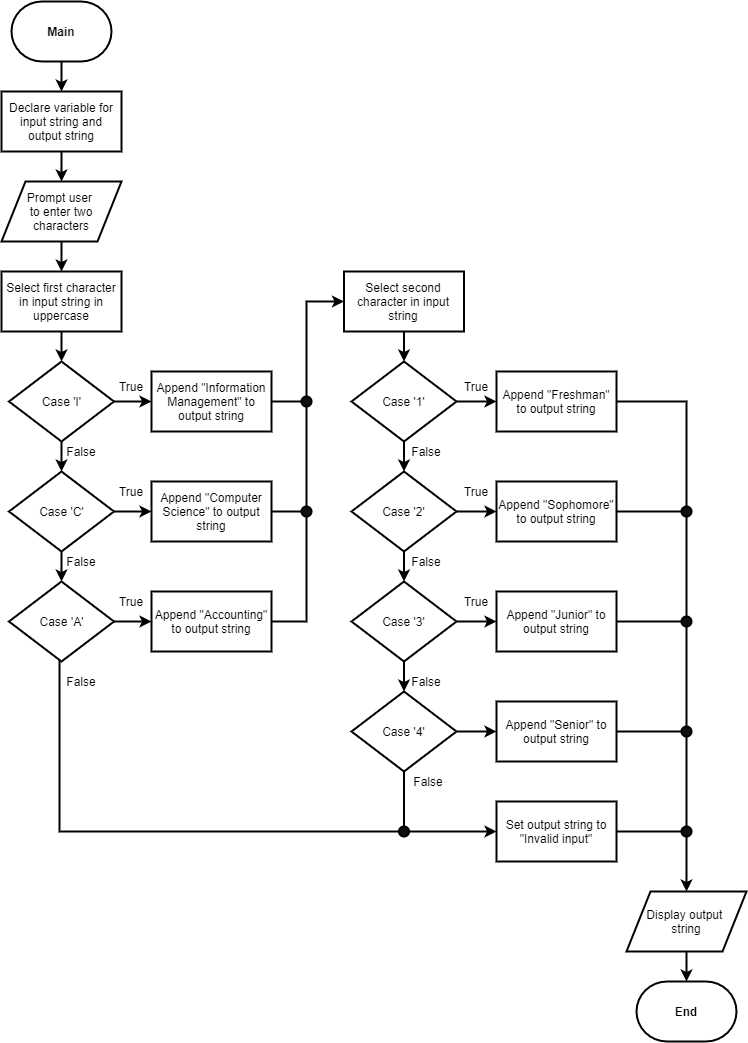

The diagram above was exported from draw.io. Its source (the exported page's mxGraphModel, read from the mxfile embedded in the PNG):
<mxGraphModel dx="1544" dy="873" grid="1" gridSize="10" guides="1" tooltips="1" connect="1" arrows="1" fold="1" page="1" pageScale="1" pageWidth="850" pageHeight="1100" math="0" shadow="0">
  <root>
    <mxCell id="0" />
    <mxCell id="1" parent="0" />
    <mxCell id="2" style="edgeStyle=orthogonalEdgeStyle;rounded=0;orthogonalLoop=1;jettySize=auto;html=1;strokeWidth=2;" edge="1" source="3" target="5" parent="1">
      <mxGeometry relative="1" as="geometry" />
    </mxCell>
    <mxCell id="3" value="Main" style="strokeWidth=2;html=1;shape=mxgraph.flowchart.terminator;whiteSpace=wrap;fontStyle=1" vertex="1" parent="1">
      <mxGeometry x="40" y="20" width="100" height="60" as="geometry" />
    </mxCell>
    <mxCell id="4" style="edgeStyle=orthogonalEdgeStyle;rounded=0;orthogonalLoop=1;jettySize=auto;html=1;strokeWidth=2;" edge="1" source="5" target="7" parent="1">
      <mxGeometry relative="1" as="geometry" />
    </mxCell>
    <mxCell id="5" value="Declare variable for input string and output string" style="rounded=0;whiteSpace=wrap;html=1;strokeWidth=2;" vertex="1" parent="1">
      <mxGeometry x="30" y="110" width="120" height="60" as="geometry" />
    </mxCell>
    <mxCell id="6" style="edgeStyle=orthogonalEdgeStyle;rounded=0;orthogonalLoop=1;jettySize=auto;html=1;endArrow=classic;endFill=1;strokeWidth=2;" edge="1" source="7" target="9" parent="1">
      <mxGeometry relative="1" as="geometry" />
    </mxCell>
    <mxCell id="7" value="Prompt user &lt;br&gt;to enter two characters" style="shape=parallelogram;perimeter=parallelogramPerimeter;whiteSpace=wrap;html=1;strokeWidth=2;" vertex="1" parent="1">
      <mxGeometry x="30" y="200" width="120" height="60" as="geometry" />
    </mxCell>
    <mxCell id="8" style="edgeStyle=orthogonalEdgeStyle;rounded=0;orthogonalLoop=1;jettySize=auto;html=1;strokeWidth=2;" edge="1" source="9" target="12" parent="1">
      <mxGeometry relative="1" as="geometry" />
    </mxCell>
    <mxCell id="9" value="Select first character in input string in uppercase" style="rounded=0;whiteSpace=wrap;html=1;strokeWidth=2;" vertex="1" parent="1">
      <mxGeometry x="30" y="290" width="120" height="60" as="geometry" />
    </mxCell>
    <mxCell id="10" style="edgeStyle=orthogonalEdgeStyle;rounded=0;orthogonalLoop=1;jettySize=auto;html=1;strokeWidth=2;" edge="1" source="12" target="15" parent="1">
      <mxGeometry relative="1" as="geometry" />
    </mxCell>
    <mxCell id="11" style="edgeStyle=orthogonalEdgeStyle;rounded=0;orthogonalLoop=1;jettySize=auto;html=1;exitX=1;exitY=0.5;exitDx=0;exitDy=0;entryX=0;entryY=0.5;entryDx=0;entryDy=0;strokeWidth=2;" edge="1" source="12" target="20" parent="1">
      <mxGeometry relative="1" as="geometry" />
    </mxCell>
    <mxCell id="12" value="Case 'I'" style="rhombus;whiteSpace=wrap;html=1;strokeWidth=2;" vertex="1" parent="1">
      <mxGeometry x="37.5" y="380" width="105" height="80" as="geometry" />
    </mxCell>
    <mxCell id="13" style="edgeStyle=orthogonalEdgeStyle;rounded=0;orthogonalLoop=1;jettySize=auto;html=1;exitX=0.5;exitY=1;exitDx=0;exitDy=0;strokeWidth=2;" edge="1" source="15" target="18" parent="1">
      <mxGeometry relative="1" as="geometry" />
    </mxCell>
    <mxCell id="14" style="edgeStyle=orthogonalEdgeStyle;rounded=0;orthogonalLoop=1;jettySize=auto;html=1;entryX=0;entryY=0.5;entryDx=0;entryDy=0;strokeWidth=2;" edge="1" source="15" target="22" parent="1">
      <mxGeometry relative="1" as="geometry" />
    </mxCell>
    <mxCell id="15" value="Case 'C'" style="rhombus;whiteSpace=wrap;html=1;strokeWidth=2;" vertex="1" parent="1">
      <mxGeometry x="37.5" y="490" width="105" height="80" as="geometry" />
    </mxCell>
    <mxCell id="16" style="edgeStyle=orthogonalEdgeStyle;rounded=0;orthogonalLoop=1;jettySize=auto;html=1;entryX=0;entryY=0.5;entryDx=0;entryDy=0;strokeWidth=2;" edge="1" source="18" target="24" parent="1">
      <mxGeometry relative="1" as="geometry" />
    </mxCell>
    <mxCell id="17" style="edgeStyle=orthogonalEdgeStyle;rounded=0;orthogonalLoop=1;jettySize=auto;html=1;entryX=0;entryY=0.5;entryDx=0;entryDy=0;endArrow=none;endFill=0;strokeWidth=2;" edge="1" source="18" target="62" parent="1">
      <mxGeometry relative="1" as="geometry">
        <Array as="points">
          <mxPoint x="88" y="850" />
        </Array>
      </mxGeometry>
    </mxCell>
    <mxCell id="18" value="Case 'A'" style="rhombus;whiteSpace=wrap;html=1;strokeWidth=2;" vertex="1" parent="1">
      <mxGeometry x="37.5" y="600" width="105" height="80" as="geometry" />
    </mxCell>
    <mxCell id="19" style="edgeStyle=orthogonalEdgeStyle;rounded=0;orthogonalLoop=1;jettySize=auto;html=1;entryX=0;entryY=0.5;entryDx=0;entryDy=0;endArrow=none;endFill=0;strokeWidth=2;" edge="1" source="20" target="54" parent="1">
      <mxGeometry relative="1" as="geometry" />
    </mxCell>
    <mxCell id="20" value="Append &quot;Information Management&quot; to output string" style="rounded=0;whiteSpace=wrap;html=1;strokeWidth=2;" vertex="1" parent="1">
      <mxGeometry x="180" y="390" width="120" height="60" as="geometry" />
    </mxCell>
    <mxCell id="21" style="edgeStyle=orthogonalEdgeStyle;rounded=0;orthogonalLoop=1;jettySize=auto;html=1;entryX=0;entryY=0.5;entryDx=0;entryDy=0;endArrow=none;endFill=0;strokeWidth=2;" edge="1" source="22" target="52" parent="1">
      <mxGeometry relative="1" as="geometry" />
    </mxCell>
    <mxCell id="22" value="Append &quot;Computer Science&quot; to output string" style="rounded=0;whiteSpace=wrap;html=1;strokeWidth=2;" vertex="1" parent="1">
      <mxGeometry x="180" y="500" width="120" height="60" as="geometry" />
    </mxCell>
    <mxCell id="23" style="edgeStyle=orthogonalEdgeStyle;rounded=0;orthogonalLoop=1;jettySize=auto;html=1;entryX=0.5;entryY=1;entryDx=0;entryDy=0;endArrow=none;endFill=0;strokeWidth=2;" edge="1" source="24" target="52" parent="1">
      <mxGeometry relative="1" as="geometry" />
    </mxCell>
    <mxCell id="24" value="Append &quot;Accounting&quot; to output string" style="rounded=0;whiteSpace=wrap;html=1;strokeWidth=2;" vertex="1" parent="1">
      <mxGeometry x="180" y="610" width="120" height="60" as="geometry" />
    </mxCell>
    <mxCell id="25" style="edgeStyle=orthogonalEdgeStyle;rounded=0;orthogonalLoop=1;jettySize=auto;html=1;endArrow=classic;endFill=1;strokeWidth=2;" edge="1" source="27" target="30" parent="1">
      <mxGeometry relative="1" as="geometry" />
    </mxCell>
    <mxCell id="26" style="edgeStyle=orthogonalEdgeStyle;rounded=0;orthogonalLoop=1;jettySize=auto;html=1;entryX=0;entryY=0.5;entryDx=0;entryDy=0;endArrow=classic;endFill=1;strokeWidth=2;" edge="1" source="27" target="35" parent="1">
      <mxGeometry relative="1" as="geometry" />
    </mxCell>
    <mxCell id="27" value="Case '1'" style="rhombus;whiteSpace=wrap;html=1;strokeWidth=2;" vertex="1" parent="1">
      <mxGeometry x="380" y="380" width="105" height="80" as="geometry" />
    </mxCell>
    <mxCell id="28" style="edgeStyle=orthogonalEdgeStyle;rounded=0;orthogonalLoop=1;jettySize=auto;html=1;entryX=0.5;entryY=0;entryDx=0;entryDy=0;endArrow=classic;endFill=1;strokeWidth=2;" edge="1" source="30" target="33" parent="1">
      <mxGeometry relative="1" as="geometry" />
    </mxCell>
    <mxCell id="29" style="edgeStyle=orthogonalEdgeStyle;rounded=0;orthogonalLoop=1;jettySize=auto;html=1;endArrow=classic;endFill=1;strokeWidth=2;" edge="1" source="30" target="37" parent="1">
      <mxGeometry relative="1" as="geometry" />
    </mxCell>
    <mxCell id="30" value="Case '2'" style="rhombus;whiteSpace=wrap;html=1;strokeWidth=2;" vertex="1" parent="1">
      <mxGeometry x="380" y="490" width="105" height="80" as="geometry" />
    </mxCell>
    <mxCell id="31" style="edgeStyle=orthogonalEdgeStyle;rounded=0;orthogonalLoop=1;jettySize=auto;html=1;endArrow=classic;endFill=1;strokeWidth=2;" edge="1" source="33" target="42" parent="1">
      <mxGeometry relative="1" as="geometry" />
    </mxCell>
    <mxCell id="32" style="edgeStyle=orthogonalEdgeStyle;rounded=0;orthogonalLoop=1;jettySize=auto;html=1;endArrow=classic;endFill=1;strokeWidth=2;" edge="1" source="33" target="39" parent="1">
      <mxGeometry relative="1" as="geometry" />
    </mxCell>
    <mxCell id="33" value="Case '3'" style="rhombus;whiteSpace=wrap;html=1;strokeWidth=2;" vertex="1" parent="1">
      <mxGeometry x="380" y="600" width="105" height="80" as="geometry" />
    </mxCell>
    <mxCell id="34" style="edgeStyle=orthogonalEdgeStyle;rounded=0;orthogonalLoop=1;jettySize=auto;html=1;entryX=0.5;entryY=0;entryDx=0;entryDy=0;endArrow=none;endFill=0;strokeWidth=2;" edge="1" source="35" target="56" parent="1">
      <mxGeometry relative="1" as="geometry" />
    </mxCell>
    <mxCell id="35" value="Append &quot;Freshman&quot; to output string" style="rounded=0;whiteSpace=wrap;html=1;strokeWidth=2;" vertex="1" parent="1">
      <mxGeometry x="525" y="390" width="120" height="60" as="geometry" />
    </mxCell>
    <mxCell id="36" style="edgeStyle=orthogonalEdgeStyle;rounded=0;orthogonalLoop=1;jettySize=auto;html=1;entryX=0;entryY=0.5;entryDx=0;entryDy=0;endArrow=none;endFill=0;strokeWidth=2;" edge="1" source="37" target="56" parent="1">
      <mxGeometry relative="1" as="geometry" />
    </mxCell>
    <mxCell id="37" value="Append &quot;Sophomore&quot; to output string" style="rounded=0;whiteSpace=wrap;html=1;strokeWidth=2;" vertex="1" parent="1">
      <mxGeometry x="525" y="500" width="120" height="60" as="geometry" />
    </mxCell>
    <mxCell id="38" style="edgeStyle=orthogonalEdgeStyle;rounded=0;orthogonalLoop=1;jettySize=auto;html=1;entryX=0;entryY=0.5;entryDx=0;entryDy=0;endArrow=none;endFill=0;strokeWidth=2;" edge="1" source="39" target="58" parent="1">
      <mxGeometry relative="1" as="geometry" />
    </mxCell>
    <mxCell id="39" value="Append &quot;Junior&quot; to output string" style="rounded=0;whiteSpace=wrap;html=1;strokeWidth=2;" vertex="1" parent="1">
      <mxGeometry x="525" y="610" width="120" height="60" as="geometry" />
    </mxCell>
    <mxCell id="40" style="edgeStyle=orthogonalEdgeStyle;rounded=0;orthogonalLoop=1;jettySize=auto;html=1;entryX=0.5;entryY=0;entryDx=0;entryDy=0;endArrow=none;endFill=0;strokeWidth=2;" edge="1" source="42" target="62" parent="1">
      <mxGeometry relative="1" as="geometry" />
    </mxCell>
    <mxCell id="41" style="edgeStyle=orthogonalEdgeStyle;rounded=0;orthogonalLoop=1;jettySize=auto;html=1;endArrow=classic;endFill=1;strokeWidth=2;" edge="1" source="42" target="44" parent="1">
      <mxGeometry relative="1" as="geometry" />
    </mxCell>
    <mxCell id="42" value="Case '4'" style="rhombus;whiteSpace=wrap;html=1;strokeWidth=2;" vertex="1" parent="1">
      <mxGeometry x="380" y="710" width="105" height="80" as="geometry" />
    </mxCell>
    <mxCell id="43" style="edgeStyle=orthogonalEdgeStyle;rounded=0;orthogonalLoop=1;jettySize=auto;html=1;entryX=0;entryY=0.5;entryDx=0;entryDy=0;endArrow=none;endFill=0;strokeWidth=2;" edge="1" source="44" target="60" parent="1">
      <mxGeometry relative="1" as="geometry" />
    </mxCell>
    <mxCell id="44" value="Append &quot;Senior&quot; to output string" style="rounded=0;whiteSpace=wrap;html=1;strokeWidth=2;" vertex="1" parent="1">
      <mxGeometry x="525" y="720" width="120" height="60" as="geometry" />
    </mxCell>
    <mxCell id="45" style="edgeStyle=orthogonalEdgeStyle;rounded=0;orthogonalLoop=1;jettySize=auto;html=1;entryX=0.5;entryY=0;entryDx=0;entryDy=0;endArrow=classic;endFill=1;strokeWidth=2;" edge="1" source="46" target="27" parent="1">
      <mxGeometry relative="1" as="geometry" />
    </mxCell>
    <mxCell id="46" value="Select second character in input string" style="rounded=0;whiteSpace=wrap;html=1;strokeWidth=2;" vertex="1" parent="1">
      <mxGeometry x="372.5" y="290" width="120" height="60" as="geometry" />
    </mxCell>
    <mxCell id="47" style="edgeStyle=orthogonalEdgeStyle;rounded=0;orthogonalLoop=1;jettySize=auto;html=1;endArrow=classic;endFill=1;strokeWidth=2;" edge="1" source="48" target="77" parent="1">
      <mxGeometry relative="1" as="geometry" />
    </mxCell>
    <mxCell id="48" value="Display output &lt;br&gt;string" style="shape=parallelogram;perimeter=parallelogramPerimeter;whiteSpace=wrap;html=1;strokeWidth=2;" vertex="1" parent="1">
      <mxGeometry x="655" y="910" width="120" height="60" as="geometry" />
    </mxCell>
    <mxCell id="49" style="edgeStyle=orthogonalEdgeStyle;rounded=0;orthogonalLoop=1;jettySize=auto;html=1;entryX=0;entryY=0.5;entryDx=0;entryDy=0;endArrow=none;endFill=0;strokeWidth=2;" edge="1" source="50" target="64" parent="1">
      <mxGeometry relative="1" as="geometry" />
    </mxCell>
    <mxCell id="50" value="Set output string to &quot;Invalid input&quot;" style="rounded=0;whiteSpace=wrap;html=1;strokeWidth=2;" vertex="1" parent="1">
      <mxGeometry x="525" y="820" width="120" height="60" as="geometry" />
    </mxCell>
    <mxCell id="51" style="edgeStyle=orthogonalEdgeStyle;rounded=0;orthogonalLoop=1;jettySize=auto;html=1;entryX=0.5;entryY=1;entryDx=0;entryDy=0;endArrow=none;endFill=0;strokeWidth=2;" edge="1" source="52" target="54" parent="1">
      <mxGeometry relative="1" as="geometry" />
    </mxCell>
    <mxCell id="52" value="" style="ellipse;whiteSpace=wrap;html=1;aspect=fixed;fillColor=#0F0F0F;strokeWidth=2;" vertex="1" parent="1">
      <mxGeometry x="330" y="525" width="10" height="10" as="geometry" />
    </mxCell>
    <mxCell id="53" style="edgeStyle=orthogonalEdgeStyle;rounded=0;orthogonalLoop=1;jettySize=auto;html=1;strokeWidth=2;" edge="1" source="54" target="46" parent="1">
      <mxGeometry relative="1" as="geometry">
        <Array as="points">
          <mxPoint x="335" y="320" />
        </Array>
      </mxGeometry>
    </mxCell>
    <mxCell id="54" value="" style="ellipse;whiteSpace=wrap;html=1;aspect=fixed;fillColor=#0F0F0F;strokeWidth=2;" vertex="1" parent="1">
      <mxGeometry x="330" y="415" width="10" height="10" as="geometry" />
    </mxCell>
    <mxCell id="55" style="edgeStyle=orthogonalEdgeStyle;rounded=0;orthogonalLoop=1;jettySize=auto;html=1;entryX=0.5;entryY=0;entryDx=0;entryDy=0;endArrow=none;endFill=0;strokeWidth=2;" edge="1" source="56" target="58" parent="1">
      <mxGeometry relative="1" as="geometry" />
    </mxCell>
    <mxCell id="56" value="" style="ellipse;whiteSpace=wrap;html=1;aspect=fixed;fillColor=#0F0F0F;strokeWidth=2;" vertex="1" parent="1">
      <mxGeometry x="710" y="525" width="10" height="10" as="geometry" />
    </mxCell>
    <mxCell id="57" style="edgeStyle=orthogonalEdgeStyle;rounded=0;orthogonalLoop=1;jettySize=auto;html=1;endArrow=none;endFill=0;strokeWidth=2;" edge="1" source="58" parent="1">
      <mxGeometry relative="1" as="geometry">
        <mxPoint x="715" y="750" as="targetPoint" />
      </mxGeometry>
    </mxCell>
    <mxCell id="58" value="" style="ellipse;whiteSpace=wrap;html=1;aspect=fixed;fillColor=#0F0F0F;strokeWidth=2;" vertex="1" parent="1">
      <mxGeometry x="710" y="635" width="10" height="10" as="geometry" />
    </mxCell>
    <mxCell id="59" style="edgeStyle=orthogonalEdgeStyle;rounded=0;orthogonalLoop=1;jettySize=auto;html=1;entryX=0.5;entryY=0;entryDx=0;entryDy=0;endArrow=none;endFill=0;strokeWidth=2;" edge="1" source="60" target="64" parent="1">
      <mxGeometry relative="1" as="geometry" />
    </mxCell>
    <mxCell id="60" value="" style="ellipse;whiteSpace=wrap;html=1;aspect=fixed;fillColor=#0F0F0F;strokeWidth=2;" vertex="1" parent="1">
      <mxGeometry x="710" y="745" width="10" height="10" as="geometry" />
    </mxCell>
    <mxCell id="61" style="edgeStyle=orthogonalEdgeStyle;rounded=0;orthogonalLoop=1;jettySize=auto;html=1;endArrow=classic;endFill=1;strokeWidth=2;" edge="1" source="62" target="50" parent="1">
      <mxGeometry relative="1" as="geometry" />
    </mxCell>
    <mxCell id="62" value="" style="ellipse;whiteSpace=wrap;html=1;aspect=fixed;fillColor=#0F0F0F;strokeWidth=2;" vertex="1" parent="1">
      <mxGeometry x="427.5" y="845" width="10" height="10" as="geometry" />
    </mxCell>
    <mxCell id="63" style="edgeStyle=orthogonalEdgeStyle;rounded=0;orthogonalLoop=1;jettySize=auto;html=1;endArrow=classic;endFill=1;strokeWidth=2;" edge="1" source="64" target="48" parent="1">
      <mxGeometry relative="1" as="geometry" />
    </mxCell>
    <mxCell id="64" value="" style="ellipse;whiteSpace=wrap;html=1;aspect=fixed;fillColor=#0F0F0F;strokeWidth=2;" vertex="1" parent="1">
      <mxGeometry x="710" y="845" width="10" height="10" as="geometry" />
    </mxCell>
    <mxCell id="65" value="False" style="text;html=1;strokeColor=none;fillColor=none;align=center;verticalAlign=middle;whiteSpace=wrap;rounded=0;strokeWidth=2;" vertex="1" parent="1">
      <mxGeometry x="90" y="690" width="40" height="20" as="geometry" />
    </mxCell>
    <mxCell id="66" value="False" style="text;html=1;strokeColor=none;fillColor=none;align=center;verticalAlign=middle;whiteSpace=wrap;rounded=0;strokeWidth=2;" vertex="1" parent="1">
      <mxGeometry x="90" y="570" width="40" height="20" as="geometry" />
    </mxCell>
    <mxCell id="67" value="False" style="text;html=1;strokeColor=none;fillColor=none;align=center;verticalAlign=middle;whiteSpace=wrap;rounded=0;strokeWidth=2;" vertex="1" parent="1">
      <mxGeometry x="90" y="460" width="40" height="20" as="geometry" />
    </mxCell>
    <mxCell id="68" value="True" style="text;html=1;strokeColor=none;fillColor=none;align=center;verticalAlign=middle;whiteSpace=wrap;rounded=0;strokeWidth=2;" vertex="1" parent="1">
      <mxGeometry x="140" y="395" width="40" height="20" as="geometry" />
    </mxCell>
    <mxCell id="69" value="True" style="text;html=1;strokeColor=none;fillColor=none;align=center;verticalAlign=middle;whiteSpace=wrap;rounded=0;strokeWidth=2;" vertex="1" parent="1">
      <mxGeometry x="140" y="500" width="40" height="20" as="geometry" />
    </mxCell>
    <mxCell id="70" value="True" style="text;html=1;strokeColor=none;fillColor=none;align=center;verticalAlign=middle;whiteSpace=wrap;rounded=0;strokeWidth=2;" vertex="1" parent="1">
      <mxGeometry x="140" y="610" width="40" height="20" as="geometry" />
    </mxCell>
    <mxCell id="71" value="False" style="text;html=1;strokeColor=none;fillColor=none;align=center;verticalAlign=middle;whiteSpace=wrap;rounded=0;strokeWidth=2;" vertex="1" parent="1">
      <mxGeometry x="435" y="690" width="40" height="20" as="geometry" />
    </mxCell>
    <mxCell id="72" value="False" style="text;html=1;strokeColor=none;fillColor=none;align=center;verticalAlign=middle;whiteSpace=wrap;rounded=0;strokeWidth=2;" vertex="1" parent="1">
      <mxGeometry x="435" y="570" width="40" height="20" as="geometry" />
    </mxCell>
    <mxCell id="73" value="False" style="text;html=1;strokeColor=none;fillColor=none;align=center;verticalAlign=middle;whiteSpace=wrap;rounded=0;strokeWidth=2;" vertex="1" parent="1">
      <mxGeometry x="435" y="460" width="40" height="20" as="geometry" />
    </mxCell>
    <mxCell id="74" value="True" style="text;html=1;strokeColor=none;fillColor=none;align=center;verticalAlign=middle;whiteSpace=wrap;rounded=0;strokeWidth=2;" vertex="1" parent="1">
      <mxGeometry x="485" y="395" width="40" height="20" as="geometry" />
    </mxCell>
    <mxCell id="75" value="True" style="text;html=1;strokeColor=none;fillColor=none;align=center;verticalAlign=middle;whiteSpace=wrap;rounded=0;strokeWidth=2;" vertex="1" parent="1">
      <mxGeometry x="485" y="500" width="40" height="20" as="geometry" />
    </mxCell>
    <mxCell id="76" value="True" style="text;html=1;strokeColor=none;fillColor=none;align=center;verticalAlign=middle;whiteSpace=wrap;rounded=0;strokeWidth=2;" vertex="1" parent="1">
      <mxGeometry x="485" y="610" width="40" height="20" as="geometry" />
    </mxCell>
    <mxCell id="77" value="End" style="strokeWidth=2;html=1;shape=mxgraph.flowchart.terminator;whiteSpace=wrap;fontStyle=1" vertex="1" parent="1">
      <mxGeometry x="665" y="1000" width="100" height="60" as="geometry" />
    </mxCell>
    <mxCell id="78" value="False" style="text;html=1;strokeColor=none;fillColor=none;align=center;verticalAlign=middle;whiteSpace=wrap;rounded=0;strokeWidth=2;" vertex="1" parent="1">
      <mxGeometry x="437.5" y="790" width="40" height="20" as="geometry" />
    </mxCell>
  </root>
</mxGraphModel>